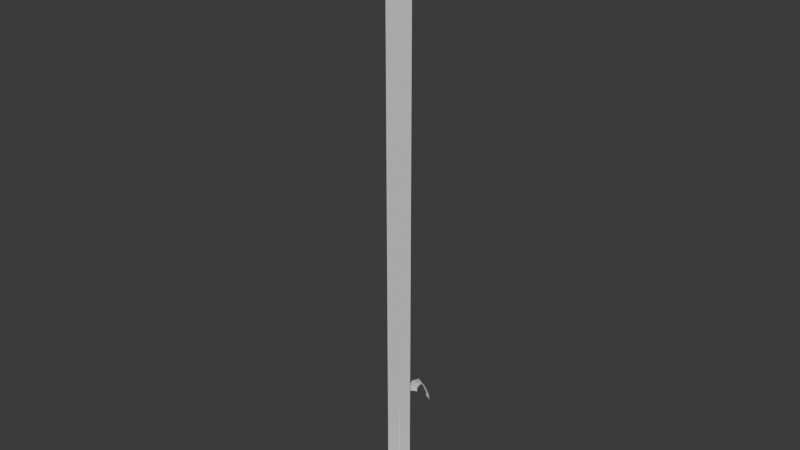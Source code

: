 # Source: octant_3d.blend  (saved by Blender 4.2.66; exported with 4.5.12 LTS)
import bpy
from mathutils import Matrix  # noqa: F401  (used for matrix-valued properties, if any)

bpy.ops.wm.read_factory_settings(use_empty=True)
scene = bpy.context.scene
scene.name = 'Scene'

# ---- collections
col_hub = bpy.data.collections.new('Hub'); scene.collection.children.link(col_hub)

# ---- materials (node trees are filled in below, after node groups)
mat_material_002 = bpy.data.materials.new('Material.002')
mat_material_001 = bpy.data.materials.new('Material.001')

# ---- material node trees
mat_material_002.use_nodes = True; mat_material_002.node_tree.nodes.clear()
_N = mat_material_002.node_tree.nodes; _L = mat_material_002.node_tree.links
n0 = _N.new('ShaderNodeBsdfPrincipled'); n0.name = 'Principled BSDF'; n0.location = (10, 300)
n1 = _N.new('ShaderNodeOutputMaterial'); n1.name = 'Material Output'; n1.location = (300, 300)
_L.new(n0.outputs[0], n1.inputs[0])
n1.is_active_output = True
mat_material_001.use_nodes = True; mat_material_001.node_tree.nodes.clear()
_N = mat_material_001.node_tree.nodes; _L = mat_material_001.node_tree.links
n0 = _N.new('ShaderNodeBsdfPrincipled'); n0.name = 'Principled BSDF'; n0.location = (10, 300)
n1 = _N.new('ShaderNodeOutputMaterial'); n1.name = 'Material Output'; n1.location = (300, 300)
_L.new(n0.outputs[0], n1.inputs[0])
n1.is_active_output = True

# ---- world
world_world = bpy.data.worlds.new('World'); scene.world = world_world
world_world.use_nodes = True; world_world.node_tree.nodes.clear()
_N = world_world.node_tree.nodes; _L = world_world.node_tree.links
n0 = _N.new('ShaderNodeOutputWorld'); n0.name = 'World Output'; n0.location = (300, 300)
n1 = _N.new('ShaderNodeBackground'); n1.name = 'Background'; n1.location = (10, 300)
n1.inputs[0].default_value = (0.05088, 0.05088, 0.05088, 1.0)
_L.new(n1.outputs[0], n0.inputs[0])
n0.is_active_output = True
world_world.color = (0.05088, 0.05088, 0.05088)
world_world.sun_shadow_jitter_overblur = 0.0

# ---- meshes
me_plane_002 = bpy.data.meshes.new('Plane.002')
me_plane_002.from_pydata([(0.0, -6.0, -0.2), (5.373, -9.779, -0.2), (0.0, -3.7, 0.8), (6.627, -8.221, 0.8), (10.01, -22.9, -0.2), (11.99, -22.9, 0.8), (11.94, -16.67, 0.8), (10.06, -17.33, -0.2), (0.0, -9.0, -1.2), (3.373, -11.78, -1.2), (7.005, -22.9, -1.2), (7.057, -18.33, -1.2), (0.0, 1.3, 4.0), (9.627, -5.221, 4.0), (15.99, -22.9, 4.0), (15.94, -15.67, 4.0)], [], [(0, 1, 3, 2), (7, 4, 5, 6), (1, 7, 6, 3), (7, 11, 10, 4), (1, 9, 11, 7), (0, 8, 9, 1), (6, 15, 13, 3), (5, 14, 15, 6), (3, 13, 12, 2)])
_uv = me_plane_002.uv_layers.new(name='UVMap')
_uv.uv.foreach_set('vector', [0.0, 0.0, 1.0, 0.0, 1.0, 1.0, 0.0, 1.0, 1.0, 0.0, 1.0, 0.0, 1.0, 1.0, 1.0, 1.0, 1.0, 0.0, 1.0, 0.0, 1.0, 1.0, 1.0, 1.0, 1.0, 0.0, 1.0, 0.0, 1.0, 0.0, 1.0, 0.0, 1.0, 0.0, 1.0, 0.0, 1.0, 0.0, 1.0, 0.0, 0.0, 0.0, 0.0, 0.0, 1.0, 0.0, 1.0, 0.0, 1.0, 1.0, 1.0, 1.0, 1.0, 1.0, 1.0, 1.0, 1.0, 1.0, 1.0, 1.0, 1.0, 1.0, 1.0, 1.0, 1.0, 1.0, 1.0, 1.0, 0.0, 1.0, 0.0, 1.0])
me_plane_002.update()
me_door = bpy.data.meshes.new('Door')
me_door.from_pydata([(2.0, 0.0, 1.941e-23), (2.0, 7.0, 1.941e-23), (6.311e-30, 10.0, 0.0), (1.6, 8.6, 1.553e-23), (9.706e-24, 12.0, 1.0), (4.0, 0.0, 1.0), (4.0, 7.0, 1.0), (3.0, 9.4, 1.0), (9.706e-24, 13.0, 1.0), (4.8, 0.0, 1.0), (4.8, 7.0, 1.0), (3.7, 9.8, 1.0), (1.456e-23, 14.0, 1.5), (5.6, 0.0, 1.5), (5.6, 7.0, 1.5), (4.5, 10.2, 1.5), (1.456e-23, 14.7, 1.5), (6.4, 0.0, 1.5), (6.4, 7.0, 1.5), (5.2, 10.6, 1.5), (1.941e-23, 15.5, 2.0), (7.2, 4.371e-09, 2.0), (7.2, 7.0, 2.0), (5.8, 10.9, 2.0), (1.941e-23, 20.0, 2.0), (16.6, 4.371e-09, 2.0), (16.6, 7.0, 2.0), (16.6, 20.0, 2.0), (0.0, 700.0, 2.0), (16.6, 700.0, 2.0), (0.0, 106.0, 2.0), (16.6, 106.0, 2.0), (2.0, -2.535e-06, -58.0), (2.0, 7.0, -58.0), (0.0, 10.0, -58.0), (1.6, 8.6, -58.0)], [], [(1, 0, 5, 6), (3, 1, 6, 7), (4, 2, 3, 7), (4, 7, 11, 8), (7, 6, 10, 11), (6, 5, 9, 10), (8, 11, 15, 12), (11, 10, 14, 15), (10, 9, 13, 14), (12, 15, 19, 16), (15, 14, 18, 19), (14, 13, 17, 18), (16, 19, 23, 20), (19, 18, 22, 23), (18, 17, 21, 22), (20, 23, 27, 24), (23, 22, 26, 27), (22, 21, 25, 26), (31, 29, 28, 30), (27, 31, 30, 24), (1, 3, 35, 33), (3, 2, 34, 35), (0, 1, 33, 32)])
_uv = me_door.uv_layers.new(name='UVMap')
_uv.uv.foreach_set('vector', [1.0, 1.0, 1.0, 0.0, 0.0, 0.0, 0.0, 0.0, 1.0, 1.0, 1.0, 1.0, 0.0, 0.0, 0.0, 0.0, 0.0, 0.0, 0.0, 1.0, 1.0, 1.0, 0.0, 0.0, 0.0, 0.0, 0.0, 0.0, 0.0, 0.0, 0.0, 0.0, 0.0, 0.0, 0.0, 0.0, 0.0, 0.0, 0.0, 0.0, 0.0, 0.0, 0.0, 0.0, 0.0, 0.0, 0.0, 0.0, 0.0, 0.0, 0.0, 0.0, 0.0, 0.0, 0.0, 0.0, 0.0, 0.0, 0.0, 0.0, 0.0, 0.0, 0.0, 0.0, 0.0, 0.0, 0.0, 0.0, 0.0, 0.0, 0.0, 0.0, 0.0, 0.0, 0.0, 0.0, 0.0, 0.0, 0.0, 0.0, 0.0, 0.0, 0.0, 0.0, 0.0, 0.0, 0.0, 0.0, 0.0, 0.0, 0.0, 0.0, 0.0, 0.0, 0.0, 0.0, 0.0, 0.0, 0.0, 0.0, 0.0, 0.0, 0.0, 0.0, 0.0, 0.0, 0.0, 0.0, 0.0, 0.0, 0.0, 0.0, 0.0, 0.0, 0.0, 0.0, 0.0, 0.0, 0.0, 0.0, 0.0, 0.0, 0.0, 0.0, 0.0, 0.0, 0.0, 0.0, 0.0, 0.0, 0.0, 0.0, 0.0, 0.0, 0.0, 0.0, 0.0, 0.0, 0.0, 0.0, 0.0, 0.0, 0.0, 0.0, 0.0, 0.0, 0.0, 0.0, 0.0, 0.0, 0.0, 0.0, 0.0, 0.0, 0.0, 0.0, 0.0, 0.0, 0.0, 0.0, 1.0, 1.0, 1.0, 1.0, 1.0, 1.0, 1.0, 1.0, 1.0, 1.0, 0.0, 1.0, 0.0, 1.0, 1.0, 1.0, 1.0, 0.0, 1.0, 1.0, 1.0, 1.0, 1.0, 0.0])
me_door.materials.append(mat_material_002)
me_door.update()
me_column = bpy.data.meshes.new('Column')
me_column.from_pydata([(0.0, 2.592, -4.212e-07), (0.0, 2.0, 4.442), (2.245, 1.296, -4.212e-07), (1.732, 1.0, 4.442), (2.245, -1.296, -4.212e-07), (1.732, -1.0, 4.442), (0.0, -2.592, -4.212e-07), (0.0, -2.0, 4.442), (-2.245, -1.296, -4.212e-07), (-1.732, -1.0, 4.442), (-2.245, 1.296, -4.212e-07), (-1.732, 1.0, 4.442), (0.0, 1.479, 4.857), (1.281, 0.7394, 4.857), (1.281, -0.7394, 4.857), (0.0, -1.479, 4.857), (-1.281, -0.7394, 4.857), (-1.281, 0.7394, 4.857), (0.0, 1.479, 62.44), (1.281, 0.7394, 62.44), (1.281, -0.7394, 62.44), (0.0, -1.479, 62.44), (-1.281, -0.7394, 62.44), (-1.281, 0.7394, 62.44), (0.0, 2.0, 1.642), (1.732, 1.0, 1.642), (1.732, -1.0, 1.642), (0.0, -2.0, 1.642), (-1.732, -1.0, 1.642), (-1.732, 1.0, 1.642), (2.245, 1.296, 1.244), (2.245, -1.296, 1.244), (0.0, -2.592, 1.244), (-2.245, -1.296, 1.244), (-2.245, 1.296, 1.244), (0.0, 2.592, 1.244)], [], [(24, 1, 3, 25), (25, 3, 5, 26), (26, 5, 7, 27), (27, 7, 9, 28), (9, 7, 15, 16), (28, 9, 11, 29), (29, 11, 1, 24), (0, 2, 4, 6, 8, 10), (5, 3, 13, 14), (11, 9, 16, 17), (3, 1, 12, 13), (7, 5, 14, 15), (1, 11, 17, 12), (17, 16, 22, 23), (15, 14, 20, 21), (13, 12, 18, 19), (12, 17, 23, 18), (16, 15, 21, 22), (14, 13, 19, 20), (34, 29, 24, 35), (33, 28, 29, 34), (32, 27, 28, 33), (31, 26, 27, 32), (30, 25, 26, 31), (35, 24, 25, 30), (0, 35, 30, 2), (2, 30, 31, 4), (4, 31, 32, 6), (6, 32, 33, 8), (8, 33, 34, 10), (10, 34, 35, 0)])
_uv = me_column.uv_layers.new(name='UVMap')
_uv.uv.foreach_set('vector', [1.0, 0.65, 1.0, 1.0, 0.8333, 1.0, 0.8333, 0.65, 0.8333, 0.65, 0.8333, 1.0, 0.6667, 1.0, 0.6667, 0.65, 0.6667, 0.65, 0.6667, 1.0, 0.5, 1.0, 0.5, 0.65, 0.5, 0.65, 0.5, 1.0, 0.3333, 1.0, 0.3333, 0.65, 0.3333, 1.0, 0.5, 1.0, 0.5, 1.0, 0.3333, 1.0, 0.3333, 0.65, 0.3333, 1.0, 0.1667, 1.0, 0.1667, 0.65, 0.1667, 0.65, 0.1667, 1.0, -8.941e-08, 1.0, -8.941e-08, 0.65, 0.75, 0.49, 0.9578, 0.37, 0.9578, 0.13, 0.75, 0.01, 0.5422, 0.13, 0.5422, 0.37, 0.6667, 1.0, 0.8333, 1.0, 0.8333, 1.0, 0.6667, 1.0, 0.1667, 1.0, 0.3333, 1.0, 0.3333, 1.0, 0.1667, 1.0, 0.8333, 1.0, 1.0, 1.0, 1.0, 1.0, 0.8333, 1.0, 0.5, 1.0, 0.6667, 1.0, 0.6667, 1.0, 0.5, 1.0, -8.941e-08, 1.0, 0.1667, 1.0, 0.1667, 1.0, -8.941e-08, 1.0, 0.1667, 1.0, 0.3333, 1.0, 0.3333, 1.0, 0.1667, 1.0, 0.5, 1.0, 0.6667, 1.0, 0.6667, 1.0, 0.5, 1.0, 0.8333, 1.0, 1.0, 1.0, 1.0, 1.0, 0.8333, 1.0, -8.941e-08, 1.0, 0.1667, 1.0, 0.1667, 1.0, -8.941e-08, 1.0, 0.3333, 1.0, 0.5, 1.0, 0.5, 1.0, 0.3333, 1.0, 0.6667, 1.0, 0.8333, 1.0, 0.8333, 1.0, 0.6667, 1.0, 0.1667, 0.62, 0.1667, 0.65, -8.941e-08, 0.65, -8.941e-08, 0.62, 0.3333, 0.62, 0.3333, 0.65, 0.1667, 0.65, 0.1667, 0.62, 0.5, 0.62, 0.5, 0.65, 0.3333, 0.65, 0.3333, 0.62, 0.6667, 0.62, 0.6667, 0.65, 0.5, 0.65, 0.5, 0.62, 0.8333, 0.62, 0.8333, 0.65, 0.6667, 0.65, 0.6667, 0.62, 1.0, 0.62, 1.0, 0.65, 0.8333, 0.65, 0.8333, 0.62, 1.0, 0.5, 1.0, 0.62, 0.8333, 0.62, 0.8333, 0.5, 0.8333, 0.5, 0.8333, 0.62, 0.6667, 0.62, 0.6667, 0.5, 0.6667, 0.5, 0.6667, 0.62, 0.5, 0.62, 0.5, 0.5, 0.5, 0.5, 0.5, 0.62, 0.3333, 0.62, 0.3333, 0.5, 0.3333, 0.5, 0.3333, 0.62, 0.1667, 0.62, 0.1667, 0.5, 0.1667, 0.5, 0.1667, 0.62, -8.941e-08, 0.62, -8.941e-08, 0.5])
me_column.materials.append(mat_material_001)
me_column.update()
me_hubfloor = bpy.data.meshes.new('HubFloor')
me_hubfloor.from_pydata([(0.0, 1.0, 0.0), (0.7071, 0.7071, 0.0), (1.0, 0.0, 0.0), (0.7071, -0.7071, 0.0), (0.0, -1.0, 0.0), (-0.7071, -0.7071, 0.0), (-1.0, 0.0, 0.0), (-0.7071, 0.7071, 0.0)], [], [(0, 1, 2, 3, 4, 5, 6, 7)])
_uv = me_hubfloor.uv_layers.new(name='UVMap')
_uv.uv.foreach_set('vector', [0.75, 0.49, 0.9197, 0.4197, 0.99, 0.25, 0.9197, 0.08029, 0.75, 0.01, 0.5803, 0.08029, 0.51, 0.25, 0.5803, 0.4197])
me_hubfloor.update()

# ---- objects
ob_plane = bpy.data.objects.new('Plane', me_plane_002)
ob_door_col = bpy.data.objects.new('Door-col', me_door)
ob_column_col = bpy.data.objects.new('Column-col', me_column)
ob_hubfloor_col = bpy.data.objects.new('HubFloor-col', me_hubfloor)

# ---- transforms, parenting, visibility, modifiers, constraints
ob_plane.location = (0.0, 39.0, 131.0)
ob_plane.rotation_euler = (1.571, -2.22e-16, -2.22e-16)
_m = ob_plane.modifiers.new('Mirror', 'MIRROR')
_m.use_clip = True
ob_door_col.location = (0.0, 0.0, 0.0)
ob_door_col.rotation_euler = (1.571, -2.22e-16, -2.22e-16)
_m = ob_door_col.modifiers.new('Mirror', 'MIRROR')
_m.use_clip = True
ob_column_col.location = (0.0, 0.0, 0.0)
ob_column_col.scale = (1.757, 1.757, 1.757)
ob_hubfloor_col.location = (0.0, 0.0, 0.0)
ob_hubfloor_col.rotation_euler = (0.0, -0.0, 0.3927)
ob_hubfloor_col.scale = (58.0, 58.0, 58.0)

# ---- collection membership
scene.collection.objects.link(ob_plane)
col_hub.objects.link(ob_door_col)
col_hub.objects.link(ob_column_col)
col_hub.objects.link(ob_hubfloor_col)

# ---- scene / render settings (as saved in the file)
scene.frame_start = 1; scene.frame_end = 250; scene.frame_set(1)
scene.render.engine = 'BLENDER_EEVEE_NEXT'
bpy.context.view_layer.update()

# ---- added for rendering (the .blend has no active camera and no usable light): camera, sun
cam_auto = bpy.data.cameras.new('AutoCamera')
cam_auto.lens = 50.0
cam_auto.sensor_width = 36.0
cam_auto.clip_end = 11887.3
ob_auto_camera = bpy.data.objects.new('AutoCamera', cam_auto)
scene.collection.objects.link(ob_auto_camera)
ob_auto_camera.location = (677.341, -812.809, 891.873)
ob_auto_camera.rotation_euler = (1.09748, -7.21219e-08, 0.694738)
scene.camera = ob_auto_camera
light_auto_sun = bpy.data.lights.new('AutoSun', 'SUN')
light_auto_sun.energy = 3.0
light_auto_sun.angle = 0.0523599
ob_auto_sun = bpy.data.objects.new('AutoSun', light_auto_sun)
scene.collection.objects.link(ob_auto_sun)
ob_auto_sun.rotation_euler = (0.872665, 0.174533, 0.523599)
bpy.context.view_layer.update()
